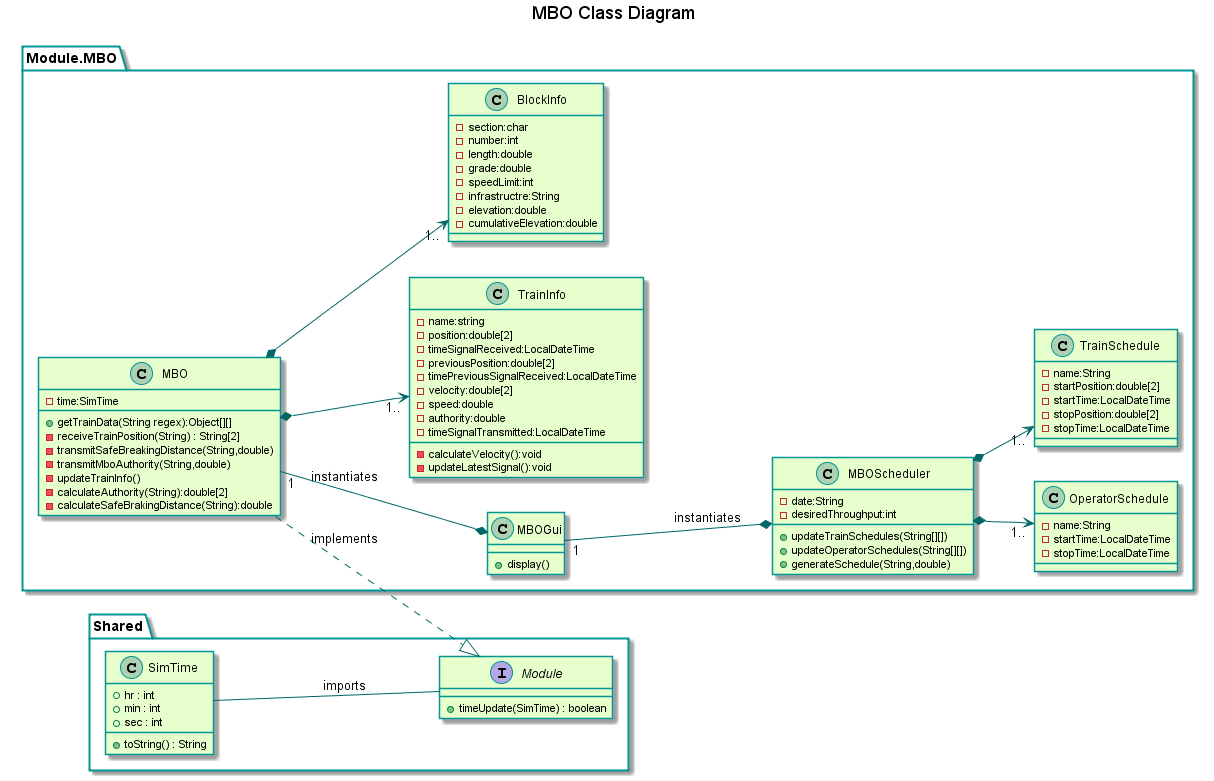

The diagram above was rendered by PlantUML. Its source (embedded in the PNG):
@startuml

title MBO Class Diagram
'skinparam backgroundColor transparent'
skinparam classBackgroundColor #e6ffcc
skinparam classBorderColor 	#049595
skinparam packageBorderColor  #049595
skinparam arrowColor #006666

package "Module.MBO" {
	class MBO {
		-time:SimTime
		+getTrainData(String regex):Object[][]
		-receiveTrainPosition(String) : String[2]
 		-transmitSafeBreakingDistance(String,double)
 		-transmitMboAuthority(String,double)
		-updateTrainInfo()
		-calculateAuthority(String):double[2]
		-calculateSafeBrakingDistance(String):double
	}

	class MBOGui {
		+display()
	}

	class MBOScheduler {
		-date:String
		-desiredThroughput:int
		+updateTrainSchedules(String[][])
		+updateOperatorSchedules(String[][])
		+generateSchedule(String,double)
	}

	class TrainInfo {
		-name:string
		-position:double[2]
		-timeSignalReceived:LocalDateTime
		-previousPosition:double[2]
		-timePreviousSignalReceived:LocalDateTime
		-velocity:double[2]
		-speed:double
		-authority:double
		-timeSignalTransmitted:LocalDateTime
		-calculateVelocity():void
		-updateLatestSignal():void
	}

	class BlockInfo {
		-section:char
		-number:int
		-length:double
		-grade:double
		-speedLimit:int
		-infrastructre:String
		-elevation:double
		-cumulativeElevation:double
	}

	class OperatorSchedule {
		-name:String
		-startTime:LocalDateTime
		-stopTime:LocalDateTime
	}

	class TrainSchedule {
		-name:String
		-startPosition:double[2]
		-startTime:LocalDateTime
		-stopPosition:double[2]
		-stopTime:LocalDateTime
	}
}

package "Shared" {
	interface Module {
		+timeUpdate(SimTime) : boolean
	}
	
	class SimTime {
		+hr : int
		+min : int
		+sec : int
		+toString() : String
	}
}

left to right direction

MBO "1" --* MBOGui : instantiates
MBOGui "1" --* MBOScheduler : instantiates
SimTime -- Module : imports
MBO ..|> Module : implements
MBO *--> "1.." TrainInfo
MBO *--> "1.." BlockInfo
MBOScheduler *--> "1.." TrainSchedule
MBOScheduler *--> "1.." OperatorSchedule

@enduml